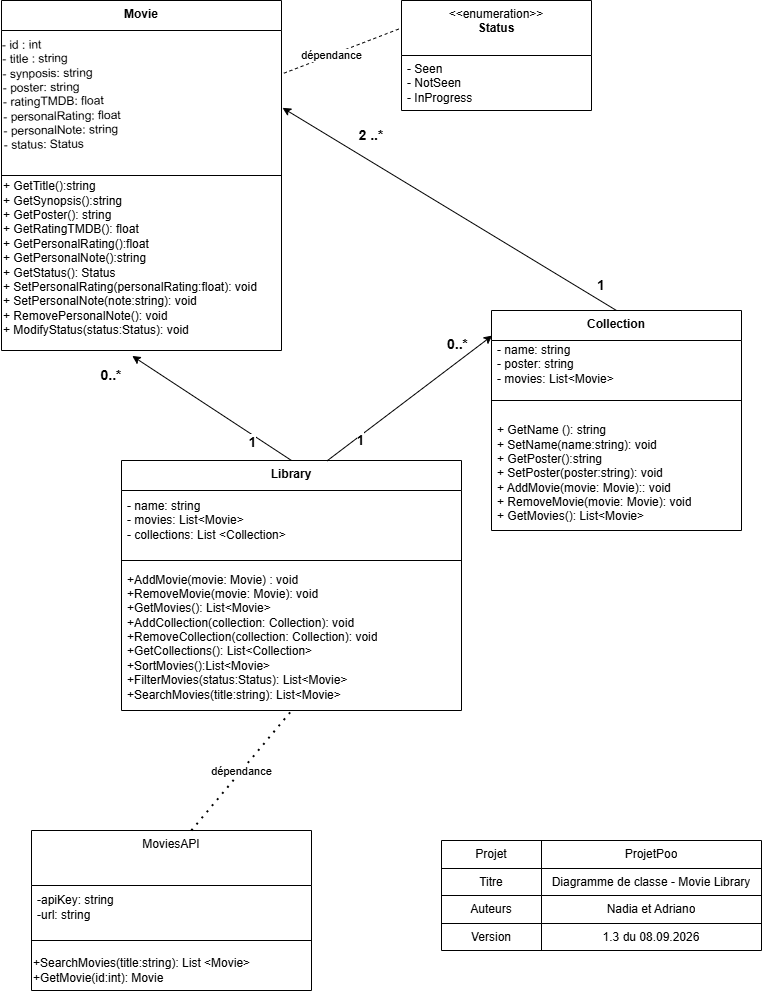

The diagram above was exported from draw.io. Its source (the exported page's mxGraphModel, read from the mxfile embedded in the PNG):
<mxGraphModel dx="944" dy="569" grid="1" gridSize="10" guides="1" tooltips="1" connect="1" arrows="1" fold="1" page="1" pageScale="1" pageWidth="827" pageHeight="1169" math="0" shadow="0">
  <root>
    <mxCell id="0" />
    <mxCell id="1" parent="0" />
    <mxCell id="oVRhQHYzZxK1qb7PCp5b-1" value="&lt;b&gt;Collection&lt;/b&gt;" style="swimlane;fontStyle=0;align=center;verticalAlign=top;childLayout=stackLayout;horizontal=1;startSize=30;horizontalStack=0;resizeParent=1;resizeParentMax=0;resizeLast=0;collapsible=0;marginBottom=0;html=1;whiteSpace=wrap;" parent="1" vertex="1">
      <mxGeometry x="530" y="350" width="250" height="220" as="geometry" />
    </mxCell>
    <mxCell id="oVRhQHYzZxK1qb7PCp5b-3" value="- name: string&lt;div&gt;- poster: string&lt;br&gt;&lt;div&gt;- movies: List&amp;lt;Movie&amp;gt;&lt;/div&gt;&lt;/div&gt;" style="text;html=1;strokeColor=none;fillColor=none;align=left;verticalAlign=middle;spacingLeft=4;spacingRight=4;overflow=hidden;rotatable=0;points=[[0,0.5],[1,0.5]];portConstraint=eastwest;whiteSpace=wrap;" parent="oVRhQHYzZxK1qb7PCp5b-1" vertex="1">
      <mxGeometry y="30" width="250" height="45" as="geometry" />
    </mxCell>
    <mxCell id="oVRhQHYzZxK1qb7PCp5b-6" value="" style="line;strokeWidth=1;fillColor=none;align=left;verticalAlign=middle;spacingTop=-1;spacingLeft=3;spacingRight=3;rotatable=0;labelPosition=right;points=[];portConstraint=eastwest;" parent="oVRhQHYzZxK1qb7PCp5b-1" vertex="1">
      <mxGeometry y="75" width="250" height="30" as="geometry" />
    </mxCell>
    <mxCell id="oVRhQHYzZxK1qb7PCp5b-8" value="&lt;div&gt;&lt;div&gt;&lt;span style=&quot;background-color: transparent; color: light-dark(rgb(0, 0, 0), rgb(255, 255, 255));&quot;&gt;+ GetName (): string&lt;/span&gt;&lt;/div&gt;&lt;div&gt;+ SetName(name:string): void&lt;/div&gt;&lt;div&gt;+ GetPoster():string&lt;/div&gt;&lt;/div&gt;&lt;div&gt;+ SetPoster(poster:string): void&lt;/div&gt;+ AddMovie(movie: Movie):: void&lt;div&gt;+ RemoveMovie(&lt;span style=&quot;background-color: transparent; color: light-dark(rgb(0, 0, 0), rgb(255, 255, 255));&quot;&gt;movie: Movie&lt;/span&gt;&lt;span style=&quot;background-color: transparent; color: light-dark(rgb(0, 0, 0), rgb(255, 255, 255));&quot;&gt;)&lt;/span&gt;&lt;span style=&quot;background-color: transparent; color: light-dark(rgb(0, 0, 0), rgb(255, 255, 255));&quot;&gt;: void&lt;/span&gt;&lt;/div&gt;&lt;div&gt;&lt;span style=&quot;background-color: transparent; color: light-dark(rgb(0, 0, 0), rgb(255, 255, 255));&quot;&gt;+ GetMovies(): List&amp;lt;Movie&amp;gt;&lt;/span&gt;&lt;/div&gt;" style="text;html=1;strokeColor=none;fillColor=none;align=left;verticalAlign=middle;spacingLeft=4;spacingRight=4;overflow=hidden;rotatable=0;points=[[0,0.5],[1,0.5]];portConstraint=eastwest;whiteSpace=wrap;" parent="oVRhQHYzZxK1qb7PCp5b-1" vertex="1">
      <mxGeometry y="105" width="250" height="115" as="geometry" />
    </mxCell>
    <mxCell id="oVRhQHYzZxK1qb7PCp5b-20" value="&lt;b&gt;Movie&lt;/b&gt;" style="swimlane;fontStyle=0;align=center;verticalAlign=top;childLayout=stackLayout;horizontal=1;startSize=30;horizontalStack=0;resizeParent=1;resizeParentMax=0;resizeLast=0;collapsible=0;marginBottom=0;html=1;whiteSpace=wrap;" parent="1" vertex="1">
      <mxGeometry x="40" y="40" width="280" height="350" as="geometry" />
    </mxCell>
    <mxCell id="oVRhQHYzZxK1qb7PCp5b-44" value="&lt;div style=&quot;&quot;&gt;&lt;span style=&quot;background-color: transparent; color: light-dark(rgb(0, 0, 0), rgb(255, 255, 255));&quot;&gt;- id : int&lt;/span&gt;&lt;/div&gt;&lt;div style=&quot;&quot;&gt;- title : string&lt;/div&gt;&lt;div style=&quot;&quot;&gt;- synposis: string&lt;/div&gt;&lt;div style=&quot;&quot;&gt;- poster: string&lt;/div&gt;&lt;div style=&quot;&quot;&gt;- ratingTMDB: float&lt;/div&gt;&lt;div style=&quot;&quot;&gt;- personalRating: float&lt;/div&gt;&lt;div style=&quot;&quot;&gt;- personalNote: string&lt;/div&gt;&lt;div style=&quot;&quot;&gt;- status: Status&lt;/div&gt;&lt;div style=&quot;&quot;&gt;&lt;br&gt;&lt;/div&gt;" style="text;html=1;whiteSpace=wrap;strokeColor=none;fillColor=none;align=left;verticalAlign=middle;rounded=0;rotation=-1;" parent="oVRhQHYzZxK1qb7PCp5b-20" vertex="1">
      <mxGeometry y="30" width="280" height="140" as="geometry" />
    </mxCell>
    <mxCell id="oVRhQHYzZxK1qb7PCp5b-25" value="" style="line;strokeWidth=1;fillColor=none;align=left;verticalAlign=middle;spacingTop=-1;spacingLeft=3;spacingRight=3;rotatable=0;labelPosition=right;points=[];portConstraint=eastwest;" parent="oVRhQHYzZxK1qb7PCp5b-20" vertex="1">
      <mxGeometry y="170" width="280" height="10" as="geometry" />
    </mxCell>
    <mxCell id="oVRhQHYzZxK1qb7PCp5b-56" value="&lt;div&gt;&lt;span style=&quot;background-color: transparent; color: light-dark(rgb(0, 0, 0), rgb(255, 255, 255));&quot;&gt;+ GetTitle():string&lt;/span&gt;&lt;/div&gt;&lt;div&gt;+ GetSynopsis():string&lt;/div&gt;&lt;div&gt;+ GetPoster(): string&lt;/div&gt;&lt;div&gt;+ GetRatingTMDB(): float&lt;/div&gt;&lt;div&gt;+ GetPersonalRating():float&lt;/div&gt;&lt;div&gt;+ GetPersonalNote():string&lt;/div&gt;&lt;div&gt;+ GetStatus(): Status&lt;/div&gt;&lt;div&gt;+ SetPersonalRating(personalRating:float): void&lt;/div&gt;&lt;div&gt;+ SetPersonalNote(note:string): void&lt;/div&gt;&lt;div&gt;+ RemovePersonalNote(): void&lt;/div&gt;&lt;div&gt;+ ModifyStatus(status:Status): void&lt;div&gt;&lt;br&gt;&lt;/div&gt;&lt;/div&gt;" style="text;html=1;whiteSpace=wrap;strokeColor=none;fillColor=none;align=left;verticalAlign=middle;rounded=0;" parent="oVRhQHYzZxK1qb7PCp5b-20" vertex="1">
      <mxGeometry y="180" width="280" height="170" as="geometry" />
    </mxCell>
    <mxCell id="oVRhQHYzZxK1qb7PCp5b-28" value="&lt;b&gt;Library&lt;/b&gt;" style="swimlane;fontStyle=0;align=center;verticalAlign=top;childLayout=stackLayout;horizontal=1;startSize=30;horizontalStack=0;resizeParent=1;resizeParentMax=0;resizeLast=0;collapsible=0;marginBottom=0;html=1;whiteSpace=wrap;" parent="1" vertex="1">
      <mxGeometry x="160" y="500" width="340" height="250" as="geometry" />
    </mxCell>
    <mxCell id="oVRhQHYzZxK1qb7PCp5b-32" value="- name: string&lt;div&gt;- movies: List&amp;lt;Movie&amp;gt;&lt;/div&gt;&lt;div&gt;- collections: List &amp;lt;Collection&amp;gt;&lt;/div&gt;" style="text;html=1;strokeColor=none;fillColor=none;align=left;verticalAlign=middle;spacingLeft=4;spacingRight=4;overflow=hidden;rotatable=0;points=[[0,0.5],[1,0.5]];portConstraint=eastwest;whiteSpace=wrap;" parent="oVRhQHYzZxK1qb7PCp5b-28" vertex="1">
      <mxGeometry y="30" width="340" height="60" as="geometry" />
    </mxCell>
    <mxCell id="oVRhQHYzZxK1qb7PCp5b-33" value="" style="line;strokeWidth=1;fillColor=none;align=left;verticalAlign=middle;spacingTop=-1;spacingLeft=3;spacingRight=3;rotatable=0;labelPosition=right;points=[];portConstraint=eastwest;" parent="oVRhQHYzZxK1qb7PCp5b-28" vertex="1">
      <mxGeometry y="90" width="340" height="20" as="geometry" />
    </mxCell>
    <mxCell id="oVRhQHYzZxK1qb7PCp5b-35" value="+AddMovie(movie: Movie) : void&lt;div&gt;+RemoveMovie(&lt;span style=&quot;background-color: transparent; color: light-dark(rgb(0, 0, 0), rgb(255, 255, 255));&quot;&gt;movie: Movie&lt;/span&gt;&lt;span style=&quot;background-color: transparent; color: light-dark(rgb(0, 0, 0), rgb(255, 255, 255));&quot;&gt;)&lt;/span&gt;&lt;span style=&quot;background-color: transparent; color: light-dark(rgb(0, 0, 0), rgb(255, 255, 255));&quot;&gt;: void&lt;/span&gt;&lt;/div&gt;&lt;div&gt;+GetMovies(): List&amp;lt;Movie&amp;gt;&lt;span style=&quot;background-color: transparent; color: light-dark(rgb(0, 0, 0), rgb(255, 255, 255));&quot;&gt;&lt;/span&gt;&lt;/div&gt;&lt;div&gt;+AddCollection(collection: Collection): void&lt;/div&gt;&lt;div&gt;&lt;div&gt;+RemoveCollection(collection: Collection): void&lt;/div&gt;&lt;div&gt;+GetCollections(): List&amp;lt;Collection&amp;gt;&lt;/div&gt;&lt;/div&gt;&lt;div&gt;+SortMovies():&lt;span style=&quot;color: light-dark(rgb(0, 0, 0), rgb(255, 255, 255)); background-color: transparent;&quot;&gt;List&amp;lt;Movie&amp;gt;&lt;/span&gt;&lt;/div&gt;&lt;div&gt;&lt;div&gt;+FilterMovies(status:Status): List&amp;lt;Movie&amp;gt;&lt;/div&gt;&lt;div&gt;+SearchMovies(title:string): List&amp;lt;Movie&amp;gt;&lt;/div&gt;&lt;div&gt;&lt;br&gt;&lt;/div&gt;&lt;div&gt;&lt;br&gt;&lt;/div&gt;&lt;/div&gt;&lt;div&gt;&lt;br&gt;&lt;/div&gt;" style="text;html=1;strokeColor=none;fillColor=none;align=left;verticalAlign=middle;spacingLeft=4;spacingRight=4;overflow=hidden;rotatable=0;points=[[0,0.5],[1,0.5]];portConstraint=eastwest;whiteSpace=wrap;" parent="oVRhQHYzZxK1qb7PCp5b-28" vertex="1">
      <mxGeometry y="110" width="340" height="140" as="geometry" />
    </mxCell>
    <mxCell id="oVRhQHYzZxK1qb7PCp5b-47" value="&amp;lt;&amp;lt;enumeration&amp;gt;&amp;gt;&lt;br&gt;&lt;b&gt;Status&lt;/b&gt;" style="swimlane;fontStyle=0;align=center;verticalAlign=top;childLayout=stackLayout;horizontal=1;startSize=55;horizontalStack=0;resizeParent=1;resizeParentMax=0;resizeLast=0;collapsible=0;marginBottom=0;html=1;whiteSpace=wrap;" parent="1" vertex="1">
      <mxGeometry x="440" y="40" width="190" height="110" as="geometry" />
    </mxCell>
    <mxCell id="oVRhQHYzZxK1qb7PCp5b-51" value="- Seen&lt;div&gt;- NotSeen&lt;/div&gt;&lt;div&gt;- InProgress&lt;/div&gt;" style="text;html=1;strokeColor=none;fillColor=none;align=left;verticalAlign=middle;spacingLeft=4;spacingRight=4;overflow=hidden;rotatable=0;points=[[0,0.5],[1,0.5]];portConstraint=eastwest;whiteSpace=wrap;" parent="oVRhQHYzZxK1qb7PCp5b-47" vertex="1">
      <mxGeometry y="55" width="190" height="55" as="geometry" />
    </mxCell>
    <mxCell id="oVRhQHYzZxK1qb7PCp5b-81" value="" style="shape=table;html=1;whiteSpace=wrap;startSize=0;container=1;collapsible=0;childLayout=tableLayout;" parent="1" vertex="1">
      <mxGeometry x="480" y="880" width="320" height="110" as="geometry" />
    </mxCell>
    <mxCell id="oVRhQHYzZxK1qb7PCp5b-82" value="" style="shape=partialRectangle;html=1;whiteSpace=wrap;collapsible=0;dropTarget=0;pointerEvents=0;fillColor=none;top=0;left=0;bottom=0;right=0;points=[[0,0.5],[1,0.5]];portConstraint=eastwest;" parent="oVRhQHYzZxK1qb7PCp5b-81" vertex="1">
      <mxGeometry width="320" height="28" as="geometry" />
    </mxCell>
    <mxCell id="oVRhQHYzZxK1qb7PCp5b-83" value="Projet" style="shape=partialRectangle;html=1;whiteSpace=wrap;connectable=0;overflow=hidden;fillColor=none;top=0;left=0;bottom=0;right=0;" parent="oVRhQHYzZxK1qb7PCp5b-82" vertex="1">
      <mxGeometry width="100" height="28" as="geometry">
        <mxRectangle width="100" height="28" as="alternateBounds" />
      </mxGeometry>
    </mxCell>
    <mxCell id="oVRhQHYzZxK1qb7PCp5b-84" value="ProjetPoo" style="shape=partialRectangle;html=1;whiteSpace=wrap;connectable=0;overflow=hidden;fillColor=none;top=0;left=0;bottom=0;right=0;" parent="oVRhQHYzZxK1qb7PCp5b-82" vertex="1">
      <mxGeometry x="100" width="220" height="28" as="geometry">
        <mxRectangle width="220" height="28" as="alternateBounds" />
      </mxGeometry>
    </mxCell>
    <mxCell id="oVRhQHYzZxK1qb7PCp5b-85" value="" style="shape=partialRectangle;html=1;whiteSpace=wrap;collapsible=0;dropTarget=0;pointerEvents=0;fillColor=none;top=0;left=0;bottom=0;right=0;points=[[0,0.5],[1,0.5]];portConstraint=eastwest;" parent="oVRhQHYzZxK1qb7PCp5b-81" vertex="1">
      <mxGeometry y="28" width="320" height="27" as="geometry" />
    </mxCell>
    <mxCell id="oVRhQHYzZxK1qb7PCp5b-86" value="Titre" style="shape=partialRectangle;html=1;whiteSpace=wrap;connectable=0;overflow=hidden;fillColor=none;top=0;left=0;bottom=0;right=0;" parent="oVRhQHYzZxK1qb7PCp5b-85" vertex="1">
      <mxGeometry width="100" height="27" as="geometry">
        <mxRectangle width="100" height="27" as="alternateBounds" />
      </mxGeometry>
    </mxCell>
    <mxCell id="oVRhQHYzZxK1qb7PCp5b-87" value="Diagramme de classe - Movie Library" style="shape=partialRectangle;html=1;whiteSpace=wrap;connectable=0;overflow=hidden;fillColor=none;top=0;left=0;bottom=0;right=0;" parent="oVRhQHYzZxK1qb7PCp5b-85" vertex="1">
      <mxGeometry x="100" width="220" height="27" as="geometry">
        <mxRectangle width="220" height="27" as="alternateBounds" />
      </mxGeometry>
    </mxCell>
    <mxCell id="oVRhQHYzZxK1qb7PCp5b-88" value="" style="shape=partialRectangle;html=1;whiteSpace=wrap;collapsible=0;dropTarget=0;pointerEvents=0;fillColor=none;top=0;left=0;bottom=0;right=0;points=[[0,0.5],[1,0.5]];portConstraint=eastwest;" parent="oVRhQHYzZxK1qb7PCp5b-81" vertex="1">
      <mxGeometry y="55" width="320" height="28" as="geometry" />
    </mxCell>
    <mxCell id="oVRhQHYzZxK1qb7PCp5b-89" value="Auteurs" style="shape=partialRectangle;html=1;whiteSpace=wrap;connectable=0;overflow=hidden;fillColor=none;top=0;left=0;bottom=0;right=0;" parent="oVRhQHYzZxK1qb7PCp5b-88" vertex="1">
      <mxGeometry width="100" height="28" as="geometry">
        <mxRectangle width="100" height="28" as="alternateBounds" />
      </mxGeometry>
    </mxCell>
    <mxCell id="oVRhQHYzZxK1qb7PCp5b-90" value="Nadia et Adriano" style="shape=partialRectangle;html=1;whiteSpace=wrap;connectable=0;overflow=hidden;fillColor=none;top=0;left=0;bottom=0;right=0;" parent="oVRhQHYzZxK1qb7PCp5b-88" vertex="1">
      <mxGeometry x="100" width="220" height="28" as="geometry">
        <mxRectangle width="220" height="28" as="alternateBounds" />
      </mxGeometry>
    </mxCell>
    <mxCell id="oVRhQHYzZxK1qb7PCp5b-91" value="" style="shape=partialRectangle;html=1;whiteSpace=wrap;collapsible=0;dropTarget=0;pointerEvents=0;fillColor=none;top=0;left=0;bottom=0;right=0;points=[[0,0.5],[1,0.5]];portConstraint=eastwest;" parent="oVRhQHYzZxK1qb7PCp5b-81" vertex="1">
      <mxGeometry y="83" width="320" height="27" as="geometry" />
    </mxCell>
    <mxCell id="oVRhQHYzZxK1qb7PCp5b-92" value="Version" style="shape=partialRectangle;html=1;whiteSpace=wrap;connectable=0;overflow=hidden;fillColor=none;top=0;left=0;bottom=0;right=0;" parent="oVRhQHYzZxK1qb7PCp5b-91" vertex="1">
      <mxGeometry width="100" height="27" as="geometry">
        <mxRectangle width="100" height="27" as="alternateBounds" />
      </mxGeometry>
    </mxCell>
    <mxCell id="oVRhQHYzZxK1qb7PCp5b-93" value="1.3 du 08.09.2026" style="shape=partialRectangle;html=1;whiteSpace=wrap;connectable=0;overflow=hidden;fillColor=none;top=0;left=0;bottom=0;right=0;" parent="oVRhQHYzZxK1qb7PCp5b-91" vertex="1">
      <mxGeometry x="100" width="220" height="27" as="geometry">
        <mxRectangle width="220" height="27" as="alternateBounds" />
      </mxGeometry>
    </mxCell>
    <mxCell id="oVRhQHYzZxK1qb7PCp5b-94" value="MoviesAPI" style="swimlane;fontStyle=0;align=center;verticalAlign=top;childLayout=stackLayout;horizontal=1;startSize=55;horizontalStack=0;resizeParent=1;resizeParentMax=0;resizeLast=0;collapsible=0;marginBottom=0;html=1;whiteSpace=wrap;" parent="1" vertex="1">
      <mxGeometry x="70" y="870" width="280" height="160" as="geometry" />
    </mxCell>
    <mxCell id="oVRhQHYzZxK1qb7PCp5b-95" value="-apiKey: string&lt;div&gt;-url: string&lt;/div&gt;" style="text;html=1;strokeColor=none;fillColor=none;align=left;verticalAlign=middle;spacingLeft=4;spacingRight=4;overflow=hidden;rotatable=0;points=[[0,0.5],[1,0.5]];portConstraint=eastwest;whiteSpace=wrap;" parent="oVRhQHYzZxK1qb7PCp5b-94" vertex="1">
      <mxGeometry y="55" width="280" height="45" as="geometry" />
    </mxCell>
    <mxCell id="oVRhQHYzZxK1qb7PCp5b-96" value="" style="line;strokeWidth=1;fillColor=none;align=left;verticalAlign=middle;spacingTop=-1;spacingLeft=3;spacingRight=3;rotatable=0;labelPosition=right;points=[];portConstraint=eastwest;" parent="oVRhQHYzZxK1qb7PCp5b-94" vertex="1">
      <mxGeometry y="100" width="280" height="20" as="geometry" />
    </mxCell>
    <mxCell id="Y7c0qAgKk_wTgVDfSBWL-13" value="+SearchMovies(title:string): List &amp;lt;Movie&amp;gt;&lt;div&gt;+GetMovie(id:int): Movie&lt;/div&gt;" style="text;html=1;whiteSpace=wrap;strokeColor=none;fillColor=none;align=left;verticalAlign=middle;rounded=0;" parent="oVRhQHYzZxK1qb7PCp5b-94" vertex="1">
      <mxGeometry y="120" width="280" height="40" as="geometry" />
    </mxCell>
    <mxCell id="Y7c0qAgKk_wTgVDfSBWL-3" value="&lt;b&gt;&lt;font style=&quot;font-size: 14px;&quot;&gt;2 ..*&lt;/font&gt;&lt;/b&gt;" style="text;html=1;whiteSpace=wrap;strokeColor=none;fillColor=none;align=center;verticalAlign=middle;rounded=0;" parent="1" vertex="1">
      <mxGeometry x="380" y="160" width="60" height="30" as="geometry" />
    </mxCell>
    <mxCell id="Y7c0qAgKk_wTgVDfSBWL-7" value="" style="endArrow=classic;html=1;rounded=0;exitX=0.5;exitY=0;exitDx=0;exitDy=0;entryX=0.467;entryY=1.032;entryDx=0;entryDy=0;entryPerimeter=0;" parent="1" source="oVRhQHYzZxK1qb7PCp5b-28" target="oVRhQHYzZxK1qb7PCp5b-56" edge="1">
      <mxGeometry width="50" height="50" relative="1" as="geometry">
        <mxPoint x="590" y="350" as="sourcePoint" />
        <mxPoint x="118" y="220" as="targetPoint" />
      </mxGeometry>
    </mxCell>
    <mxCell id="Y7c0qAgKk_wTgVDfSBWL-8" value="&lt;b&gt;&lt;font style=&quot;font-size: 14px;&quot;&gt;1&lt;/font&gt;&lt;/b&gt;" style="edgeLabel;html=1;align=center;verticalAlign=middle;resizable=0;points=[];" parent="Y7c0qAgKk_wTgVDfSBWL-7" vertex="1" connectable="0">
      <mxGeometry x="-0.2098" y="-1" relative="1" as="geometry">
        <mxPoint x="23" y="24" as="offset" />
      </mxGeometry>
    </mxCell>
    <mxCell id="Y7c0qAgKk_wTgVDfSBWL-9" value="&lt;b&gt;&lt;font style=&quot;font-size: 14px;&quot;&gt;0..*&lt;/font&gt;&lt;/b&gt;" style="text;html=1;whiteSpace=wrap;strokeColor=none;fillColor=none;align=center;verticalAlign=middle;rounded=0;" parent="1" vertex="1">
      <mxGeometry x="120" y="400" width="60" height="30" as="geometry" />
    </mxCell>
    <mxCell id="Y7c0qAgKk_wTgVDfSBWL-10" value="" style="endArrow=none;dashed=1;html=1;dashPattern=1 3;strokeWidth=2;rounded=0;exitX=0.571;exitY=0;exitDx=0;exitDy=0;exitPerimeter=0;entryX=0.504;entryY=0.99;entryDx=0;entryDy=0;entryPerimeter=0;" parent="1" source="oVRhQHYzZxK1qb7PCp5b-94" target="oVRhQHYzZxK1qb7PCp5b-35" edge="1">
      <mxGeometry width="50" height="50" relative="1" as="geometry">
        <mxPoint x="70" y="475" as="sourcePoint" />
        <mxPoint x="120" y="425" as="targetPoint" />
      </mxGeometry>
    </mxCell>
    <mxCell id="Y7c0qAgKk_wTgVDfSBWL-11" value="dépendance" style="edgeLabel;html=1;align=center;verticalAlign=middle;resizable=0;points=[];" parent="Y7c0qAgKk_wTgVDfSBWL-10" vertex="1" connectable="0">
      <mxGeometry x="-0.013" relative="1" as="geometry">
        <mxPoint as="offset" />
      </mxGeometry>
    </mxCell>
    <mxCell id="RWkewcmrofQY8oSbAdeU-2" value="" style="endArrow=classic;html=1;rounded=0;entryX=1.003;entryY=0.57;entryDx=0;entryDy=0;entryPerimeter=0;exitX=0.5;exitY=0;exitDx=0;exitDy=0;" parent="1" source="oVRhQHYzZxK1qb7PCp5b-1" target="oVRhQHYzZxK1qb7PCp5b-44" edge="1">
      <mxGeometry width="50" height="50" relative="1" as="geometry">
        <mxPoint x="360" y="380" as="sourcePoint" />
        <mxPoint x="410" y="330" as="targetPoint" />
      </mxGeometry>
    </mxCell>
    <mxCell id="RWkewcmrofQY8oSbAdeU-3" value="&lt;b&gt;&lt;font style=&quot;font-size: 14px;&quot;&gt;1&lt;/font&gt;&lt;/b&gt;" style="text;html=1;whiteSpace=wrap;strokeColor=none;fillColor=none;align=center;verticalAlign=middle;rounded=0;" parent="1" vertex="1">
      <mxGeometry x="610" y="310" width="60" height="30" as="geometry" />
    </mxCell>
    <mxCell id="RWkewcmrofQY8oSbAdeU-4" value="" style="endArrow=classic;html=1;rounded=0;exitX=0.604;exitY=0.002;exitDx=0;exitDy=0;exitPerimeter=0;entryX=0.003;entryY=0.114;entryDx=0;entryDy=0;entryPerimeter=0;" parent="1" source="oVRhQHYzZxK1qb7PCp5b-28" target="oVRhQHYzZxK1qb7PCp5b-1" edge="1">
      <mxGeometry width="50" height="50" relative="1" as="geometry">
        <mxPoint x="400" y="600" as="sourcePoint" />
        <mxPoint x="450" y="550" as="targetPoint" />
      </mxGeometry>
    </mxCell>
    <mxCell id="RWkewcmrofQY8oSbAdeU-5" value="&lt;b&gt;&lt;font style=&quot;font-size: 14px;&quot;&gt;1&lt;/font&gt;&lt;/b&gt;" style="edgeLabel;html=1;align=center;verticalAlign=middle;resizable=0;points=[];" parent="1" vertex="1" connectable="0">
      <mxGeometry x="400" y="470" as="geometry">
        <mxPoint x="-1" y="10" as="offset" />
      </mxGeometry>
    </mxCell>
    <mxCell id="RWkewcmrofQY8oSbAdeU-6" value="&lt;b&gt;&lt;font style=&quot;font-size: 14px;&quot;&gt;0..*&lt;/font&gt;&lt;/b&gt;" style="edgeLabel;html=1;align=center;verticalAlign=middle;resizable=0;points=[];" parent="1" vertex="1" connectable="0">
      <mxGeometry x="500" y="380" as="geometry">
        <mxPoint x="-4" y="4" as="offset" />
      </mxGeometry>
    </mxCell>
    <mxCell id="RWkewcmrofQY8oSbAdeU-8" value="" style="endArrow=none;dashed=1;html=1;rounded=0;exitX=1.01;exitY=0.323;exitDx=0;exitDy=0;exitPerimeter=0;entryX=0;entryY=0.25;entryDx=0;entryDy=0;" parent="1" source="oVRhQHYzZxK1qb7PCp5b-44" target="oVRhQHYzZxK1qb7PCp5b-47" edge="1">
      <mxGeometry width="50" height="50" relative="1" as="geometry">
        <mxPoint x="540" y="230" as="sourcePoint" />
        <mxPoint x="590" y="180" as="targetPoint" />
      </mxGeometry>
    </mxCell>
    <mxCell id="RWkewcmrofQY8oSbAdeU-9" value="dépendance" style="edgeLabel;html=1;align=center;verticalAlign=middle;resizable=0;points=[];" parent="1" vertex="1" connectable="0">
      <mxGeometry x="370" y="95" as="geometry" />
    </mxCell>
  </root>
</mxGraphModel>